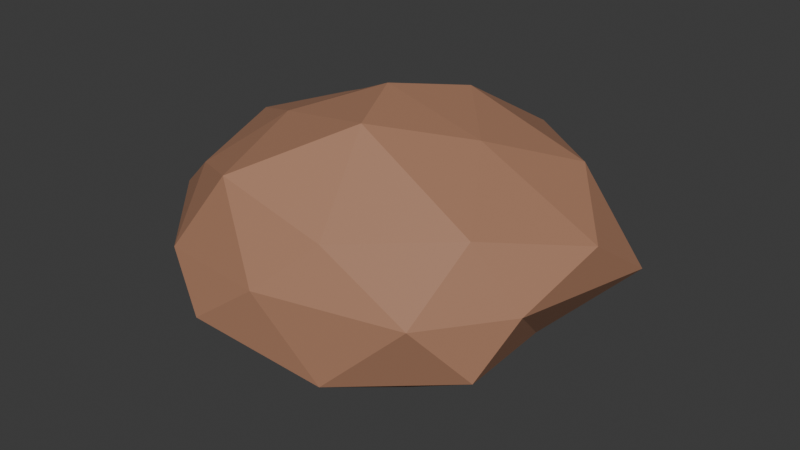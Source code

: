 # Source: game-rock.blend  (saved by Blender 5.3.31; exported with 4.5.12 LTS)
import bpy
from mathutils import Matrix  # noqa: F401  (used for matrix-valued properties, if any)

bpy.ops.wm.read_factory_settings(use_empty=True)
scene = bpy.context.scene
scene.name = 'Scene'

# ---- collections
col_collection = bpy.data.collections.new('Collection'); scene.collection.children.link(col_collection)
col_mars___reference_outpost = bpy.data.collections.new('Mars / Reference Outpost'); col_collection.children.link(col_mars___reference_outpost)
col_scene = bpy.data.collections.new('Scene'); col_collection.children.link(col_scene)
col_mars___reference_outpost_001 = bpy.data.collections.new('Mars / Reference Outpost.001'); col_collection.children.link(col_mars___reference_outpost_001)
col_scene_001 = bpy.data.collections.new('Scene.001'); col_collection.children.link(col_scene_001)
col_mars___reference_outpost_002 = bpy.data.collections.new('Mars / Reference Outpost.002'); col_collection.children.link(col_mars___reference_outpost_002)
col_scene_002 = bpy.data.collections.new('Scene.002'); col_collection.children.link(col_scene_002)
col_mars___reference_outpost_003 = bpy.data.collections.new('Mars / Reference Outpost.003'); col_collection.children.link(col_mars___reference_outpost_003)
col_scene_003 = bpy.data.collections.new('Scene.003'); col_collection.children.link(col_scene_003)

# ---- materials (node trees are filled in below, after node groups)
mat_regolith = bpy.data.materials.new('Regolith')
mat_regolith.diffuse_color = (0.4, 0.2, 0.12, 1.0)

# ---- material node trees
mat_regolith.use_nodes = True; mat_regolith.node_tree.nodes.clear()
_N = mat_regolith.node_tree.nodes; _L = mat_regolith.node_tree.links
n0 = _N.new('ShaderNodeBsdfPrincipled'); n0.name = 'Principled BSDF'; n0.location = (-200, 100)
n0.inputs[0].default_value = (0.4, 0.2, 0.12, 1.0)
n0.inputs[2].default_value = 0.65
n0.inputs[10].default_value = 0.005
n0.inputs[27].default_value = (0.4, 0.2, 0.12, 1.0)
n1 = _N.new('ShaderNodeOutputMaterial'); n1.name = 'Material Output'; n1.location = (200, 100)
_L.new(n0.outputs[0], n1.inputs[0])
n1.is_active_output = True

# ---- world
world_world = bpy.data.worlds.new('World'); scene.world = world_world
world_world.use_nodes = True; world_world.node_tree.nodes.clear()
_N = world_world.node_tree.nodes; _L = world_world.node_tree.links
n0 = _N.new('ShaderNodeOutputWorld'); n0.name = 'World Output'; n0.location = (200, 100)
n1 = _N.new('ShaderNodeBackground'); n1.name = 'Background'; n1.location = (-200, 100)
n1.inputs[0].default_value = (0.05088, 0.05088, 0.05088, 1.0)
_L.new(n1.outputs[0], n0.inputs[0])
n0.is_active_output = True
world_world.color = (0.05088, 0.05088, 0.05088)
world_world.sun_shadow_jitter_overblur = 0.0

# ---- meshes
me_icosphere_024 = bpy.data.meshes.new('Icosphere.024')
me_icosphere_024.from_pydata([(0.0, 0.0, -0.6911), (0.841, -0.4869, -0.2698), (-0.307, -0.8898, -0.228), (-0.9959, 0.0, -0.2064), (-0.286, 0.9138, -0.2982), (0.7213, 0.5272, -0.2562), (0.2359, -0.6911, 0.2231), (-0.6202, -0.512, 0.2707), (-0.6783, 0.4749, 0.3061), (0.2564, 0.8485, 0.2749), (1.067, 0.0, 0.216), (0.0, 0.0, 0.6394), (-0.1494, -0.3641, -0.4598), (0.388, -0.3379, -0.5691), (0.315, -0.8014, -0.3508), (0.8133, 0.0, -0.2812), (0.394, 0.2338, -0.5868), (-0.6229, 0.0, -0.4223), (-0.6451, -0.3653, -0.29), (-0.1775, 0.4789, -0.4425), (-0.7072, 0.4356, -0.3857), (0.2666, 0.7141, -0.2711), (0.9501, -0.3274, 0.0), (1.112, 0.3105, 0.0), (0.0, -0.8543, 0.0), (0.6763, -0.6939, 0.0), (-0.9917, -0.3145, 0.0), (-0.5236, -0.801, 0.0), (-0.7032, 0.7455, 0.0), (-0.894, 0.2197, 0.0), (0.5295, 0.8806, 0.0), (0.0, 0.8612, 0.0), (0.7669, -0.4272, 0.3089), (-0.2804, -0.7069, 0.3715), (-0.7621, 0.0, 0.3405), (-0.3012, 0.6665, 0.35), (0.7618, 0.3837, 0.3576), (0.1696, -0.361, 0.6088), (0.4961, 0.0, 0.5058), (-0.3655, -0.2391, 0.4933), (-0.3987, 0.276, 0.44), (0.1654, 0.3739, 0.5628)], [], [(0, 13, 12), (1, 13, 15), (0, 12, 17), (0, 17, 19), (0, 19, 16), (1, 15, 22), (2, 14, 24), (3, 18, 26), (4, 20, 28), (5, 21, 30), (1, 22, 25), (2, 24, 27), (3, 26, 29), (4, 28, 31), (5, 30, 23), (6, 32, 37), (7, 33, 39), (8, 34, 40), (9, 35, 41), (10, 36, 38), (38, 41, 11), (38, 36, 41), (36, 9, 41), (41, 40, 11), (41, 35, 40), (35, 8, 40), (40, 39, 11), (40, 34, 39), (34, 7, 39), (39, 37, 11), (39, 33, 37), (33, 6, 37), (37, 38, 11), (37, 32, 38), (32, 10, 38), (23, 36, 10), (23, 30, 36), (30, 9, 36), (31, 35, 9), (31, 28, 35), (28, 8, 35), (29, 34, 8), (29, 26, 34), (26, 7, 34), (27, 33, 7), (27, 24, 33), (24, 6, 33), (25, 32, 6), (25, 22, 32), (22, 10, 32), (30, 31, 9), (30, 21, 31), (21, 4, 31), (28, 29, 8), (28, 20, 29), (20, 3, 29), (26, 27, 7), (26, 18, 27), (18, 2, 27), (24, 25, 6), (24, 14, 25), (14, 1, 25), (22, 23, 10), (22, 15, 23), (15, 5, 23), (16, 21, 5), (16, 19, 21), (19, 4, 21), (19, 20, 4), (19, 17, 20), (17, 3, 20), (17, 18, 3), (17, 12, 18), (12, 2, 18), (15, 16, 5), (15, 13, 16), (13, 0, 16), (12, 14, 2), (12, 13, 14), (13, 1, 14)])
_uv = me_icosphere_024.uv_layers.new(name='UVMap')
_uv.uv.foreach_set('vector', [0.1818, 0.0, 0.2273, 0.07873, 0.1364, 0.07873, 0.2727, 0.1575, 0.3182, 0.07873, 0.3636, 0.1575, 0.9091, 0.0, 0.9545, 0.07873, 0.8636, 0.07873, 0.7273, 0.0, 0.7727, 0.07873, 0.6818, 0.07873, 0.5455, 0.0, 0.5909, 0.07873, 0.5, 0.07873, 0.2727, 0.1575, 0.3636, 0.1575, 0.3182, 0.2362, 0.09091, 0.1575, 0.1818, 0.1575, 0.1364, 0.2362, 0.8182, 0.1575, 0.9091, 0.1575, 0.8636, 0.2362, 0.6364, 0.1575, 0.7273, 0.1575, 0.6818, 0.2362, 0.4545, 0.1575, 0.5455, 0.1575, 0.5, 0.2362, 0.2727, 0.1575, 0.3182, 0.2362, 0.2273, 0.2362, 0.09091, 0.1575, 0.1364, 0.2362, 0.04546, 0.2362, 0.8182, 0.1575, 0.8636, 0.2362, 0.7727, 0.2362, 0.6364, 0.1575, 0.6818, 0.2362, 0.5909, 0.2362, 0.4545, 0.1575, 0.5, 0.2362, 0.4091, 0.2362, 0.1818, 0.3149, 0.2727, 0.3149, 0.2273, 0.3937, 0.0, 0.3149, 0.09091, 0.3149, 0.04546, 0.3937, 0.7273, 0.3149, 0.8182, 0.3149, 0.7727, 0.3937, 0.5455, 0.3149, 0.6364, 0.3149, 0.5909, 0.3937, 0.3636, 0.3149, 0.4545, 0.3149, 0.4091, 0.3937, 0.4091, 0.3937, 0.5, 0.3937, 0.4545, 0.4724, 0.4091, 0.3937, 0.4545, 0.3149, 0.5, 0.3937, 0.4545, 0.3149, 0.5455, 0.3149, 0.5, 0.3937, 0.5909, 0.3937, 0.6818, 0.3937, 0.6364, 0.4724, 0.5909, 0.3937, 0.6364, 0.3149, 0.6818, 0.3937, 0.6364, 0.3149, 0.7273, 0.3149, 0.6818, 0.3937, 0.7727, 0.3937, 0.8636, 0.3937, 0.8182, 0.4724, 0.7727, 0.3937, 0.8182, 0.3149, 0.8636, 0.3937, 0.8182, 0.3149, 0.9091, 0.3149, 0.8636, 0.3937, 0.04546, 0.3937, 0.1364, 0.3937, 0.09091, 0.4724, 0.04546, 0.3937, 0.09091, 0.3149, 0.1364, 0.3937, 0.09091, 0.3149, 0.1818, 0.3149, 0.1364, 0.3937, 0.2273, 0.3937, 0.3182, 0.3937, 0.2727, 0.4724, 0.2273, 0.3937, 0.2727, 0.3149, 0.3182, 0.3937, 0.2727, 0.3149, 0.3636, 0.3149, 0.3182, 0.3937, 0.4091, 0.2362, 0.4545, 0.3149, 0.3636, 0.3149, 0.4091, 0.2362, 0.5, 0.2362, 0.4545, 0.3149, 0.5, 0.2362, 0.5455, 0.3149, 0.4545, 0.3149, 0.5909, 0.2362, 0.6364, 0.3149, 0.5455, 0.3149, 0.5909, 0.2362, 0.6818, 0.2362, 0.6364, 0.3149, 0.6818, 0.2362, 0.7273, 0.3149, 0.6364, 0.3149, 0.7727, 0.2362, 0.8182, 0.3149, 0.7273, 0.3149, 0.7727, 0.2362, 0.8636, 0.2362, 0.8182, 0.3149, 0.8636, 0.2362, 0.9091, 0.3149, 0.8182, 0.3149, 0.04546, 0.2362, 0.09091, 0.3149, 0.0, 0.3149, 0.04546, 0.2362, 0.1364, 0.2362, 0.09091, 0.3149, 0.1364, 0.2362, 0.1818, 0.3149, 0.09091, 0.3149, 0.2273, 0.2362, 0.2727, 0.3149, 0.1818, 0.3149, 0.2273, 0.2362, 0.3182, 0.2362, 0.2727, 0.3149, 0.3182, 0.2362, 0.3636, 0.3149, 0.2727, 0.3149, 0.5, 0.2362, 0.5909, 0.2362, 0.5455, 0.3149, 0.5, 0.2362, 0.5455, 0.1575, 0.5909, 0.2362, 0.5455, 0.1575, 0.6364, 0.1575, 0.5909, 0.2362, 0.6818, 0.2362, 0.7727, 0.2362, 0.7273, 0.3149, 0.6818, 0.2362, 0.7273, 0.1575, 0.7727, 0.2362, 0.7273, 0.1575, 0.8182, 0.1575, 0.7727, 0.2362, 0.8636, 0.2362, 0.9545, 0.2362, 0.9091, 0.3149, 0.8636, 0.2362, 0.9091, 0.1575, 0.9545, 0.2362, 0.9091, 0.1575, 1.0, 0.1575, 0.9545, 0.2362, 0.1364, 0.2362, 0.2273, 0.2362, 0.1818, 0.3149, 0.1364, 0.2362, 0.1818, 0.1575, 0.2273, 0.2362, 0.1818, 0.1575, 0.2727, 0.1575, 0.2273, 0.2362, 0.3182, 0.2362, 0.4091, 0.2362, 0.3636, 0.3149, 0.3182, 0.2362, 0.3636, 0.1575, 0.4091, 0.2362, 0.3636, 0.1575, 0.4545, 0.1575, 0.4091, 0.2362, 0.5, 0.07873, 0.5455, 0.1575, 0.4545, 0.1575, 0.5, 0.07873, 0.5909, 0.07873, 0.5455, 0.1575, 0.5909, 0.07873, 0.6364, 0.1575, 0.5455, 0.1575, 0.6818, 0.07873, 0.7273, 0.1575, 0.6364, 0.1575, 0.6818, 0.07873, 0.7727, 0.07873, 0.7273, 0.1575, 0.7727, 0.07873, 0.8182, 0.1575, 0.7273, 0.1575, 0.8636, 0.07873, 0.9091, 0.1575, 0.8182, 0.1575, 0.8636, 0.07873, 0.9545, 0.07873, 0.9091, 0.1575, 0.9545, 0.07873, 1.0, 0.1575, 0.9091, 0.1575, 0.3636, 0.1575, 0.4091, 0.07873, 0.4545, 0.1575, 0.3636, 0.1575, 0.3182, 0.07873, 0.4091, 0.07873, 0.3182, 0.07873, 0.3636, 0.0, 0.4091, 0.07873, 0.1364, 0.07873, 0.1818, 0.1575, 0.09091, 0.1575, 0.1364, 0.07873, 0.2273, 0.07873, 0.1818, 0.1575, 0.2273, 0.07873, 0.2727, 0.1575, 0.1818, 0.1575])
me_icosphere_024.materials.append(mat_regolith)
me_icosphere_024.update()

# ---- objects
ob_wind_eroded_basalt = bpy.data.objects.new('Wind eroded basalt', me_icosphere_024)

# ---- transforms, parenting, visibility, modifiers, constraints
ob_wind_eroded_basalt.location = (0.0, 0.0, 0.0)

# ---- collection membership
col_collection.objects.link(ob_wind_eroded_basalt)
def _layer_coll(name, lc=None):
    lc = lc or bpy.context.view_layer.layer_collection
    for c in lc.children:
        if c.name == name: return c
        r = _layer_coll(name, c)
        if r: return r
_layer_coll('Scene').exclude = True
_layer_coll('Scene.001').exclude = True
_layer_coll('Scene.002').exclude = True
_layer_coll('Scene.003').exclude = True

# ---- scene / render settings (as saved in the file)
scene.frame_start = 1; scene.frame_end = 250; scene.frame_set(1)
scene.render.engine = 'BLENDER_EEVEE_NEXT'
scene.render.bake_bias = 0.0
scene.render.bake_samples = 0
scene.render.compositor_device = 'GPU'
scene.eevee.use_volume_custom_range = False
scene.eevee.fast_gi_thickness_near = 0.1
scene.eevee.fast_gi_thickness_far = 0.0
scene.eevee.ray_tracing_options.screen_trace_thickness = 0.1
bpy.context.view_layer.update()

# ---- added for rendering (the .blend has no active camera and no usable light): camera, sun
cam_auto = bpy.data.cameras.new('AutoCamera')
cam_auto.lens = 50.0
cam_auto.sensor_width = 36.0
cam_auto.clip_end = 1000.0
ob_auto_camera = bpy.data.objects.new('AutoCamera', cam_auto)
scene.collection.objects.link(ob_auto_camera)
ob_auto_camera.location = (2.90487, -3.40416, 2.25159)
ob_auto_camera.rotation_euler = (1.09748, -7.21219e-08, 0.694738)
scene.camera = ob_auto_camera
light_auto_sun = bpy.data.lights.new('AutoSun', 'SUN')
light_auto_sun.energy = 3.0
light_auto_sun.angle = 0.0523599
ob_auto_sun = bpy.data.objects.new('AutoSun', light_auto_sun)
scene.collection.objects.link(ob_auto_sun)
ob_auto_sun.rotation_euler = (0.872665, 0.174533, 0.523599)
bpy.context.view_layer.update()
